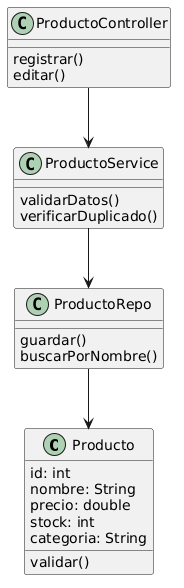

The diagram above was rendered by PlantUML. Its source (embedded in the PNG):
@startuml
class Producto {
  id: int
  nombre: String
  precio: double
  stock: int
  categoria: String
  validar()
}

class ProductoController {
  registrar()
  editar()
}

class ProductoService {
  validarDatos()
  verificarDuplicado()
}

class ProductoRepo {
  guardar()
  buscarPorNombre()
}

ProductoController --> ProductoService
ProductoService --> ProductoRepo
ProductoRepo --> Producto
@enduml